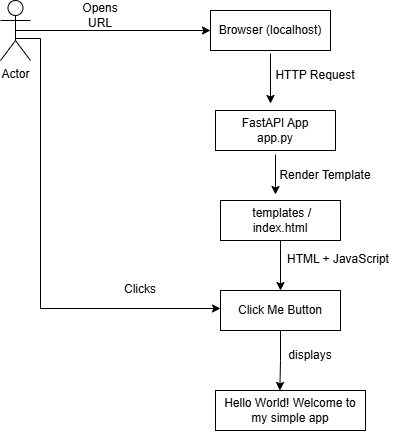

The diagram above was exported from draw.io. Its source (the exported page's mxGraphModel, read from the mxfile embedded in the PNG):
<mxGraphModel dx="1022" dy="660" grid="1" gridSize="10" guides="1" tooltips="1" connect="1" arrows="1" fold="1" page="1" pageScale="1" pageWidth="850" pageHeight="1100" math="0" shadow="0">
  <root>
    <mxCell id="0" />
    <mxCell id="1" parent="0" />
    <mxCell id="am8JW_mkINtESO0_rz5c-5" edge="1" parent="1" source="am8JW_mkINtESO0_rz5c-2" style="edgeStyle=orthogonalEdgeStyle;rounded=0;orthogonalLoop=1;jettySize=auto;html=1;exitX=0.5;exitY=0.5;exitDx=0;exitDy=0;exitPerimeter=0;defaultLabelBackgroundColor=page;" target="am8JW_mkINtESO0_rz5c-3">
      <mxGeometry relative="1" as="geometry" />
    </mxCell>
    <mxCell id="am8JW_mkINtESO0_rz5c-18" edge="1" parent="1" style="edgeStyle=orthogonalEdgeStyle;rounded=0;orthogonalLoop=1;jettySize=auto;html=1;exitX=0.5;exitY=0.5;exitDx=0;exitDy=0;exitPerimeter=0;entryX=0;entryY=0.5;entryDx=0;entryDy=0;defaultLabelBackgroundColor=page;">
      <mxGeometry relative="1" as="geometry">
        <Array as="points">
          <mxPoint x="130" y="58" />
          <mxPoint x="130" y="328" />
        </Array>
        <mxPoint x="105" y="58" as="sourcePoint" />
        <mxPoint x="310" y="328" as="targetPoint" />
      </mxGeometry>
    </mxCell>
    <mxCell id="am8JW_mkINtESO0_rz5c-2" parent="1" style="shape=umlActor;verticalLabelPosition=bottom;verticalAlign=top;html=1;outlineConnect=0;labelPerimeter=1;" value="Actor" vertex="1">
      <mxGeometry height="60" width="30" x="90" y="20" as="geometry" />
    </mxCell>
    <mxCell id="am8JW_mkINtESO0_rz5c-7" edge="1" parent="1" style="edgeStyle=orthogonalEdgeStyle;rounded=0;orthogonalLoop=1;jettySize=auto;html=1;exitX=0.5;exitY=1;exitDx=0;exitDy=0;defaultLabelBackgroundColor=page;">
      <mxGeometry relative="1" as="geometry">
        <mxPoint x="360" y="73" as="sourcePoint" />
        <mxPoint x="360" y="123" as="targetPoint" />
      </mxGeometry>
    </mxCell>
    <mxCell id="am8JW_mkINtESO0_rz5c-3" parent="1" style="rounded=0;whiteSpace=wrap;html=1;" value="Browser (localhost)" vertex="1">
      <mxGeometry height="40" width="120" x="300" y="30" as="geometry" />
    </mxCell>
    <mxCell id="am8JW_mkINtESO0_rz5c-10" edge="1" parent="1" style="edgeStyle=orthogonalEdgeStyle;rounded=0;orthogonalLoop=1;jettySize=auto;html=1;defaultLabelBackgroundColor=page;">
      <mxGeometry relative="1" as="geometry">
        <mxPoint x="365" y="174" as="sourcePoint" />
        <mxPoint x="365" y="214" as="targetPoint" />
      </mxGeometry>
    </mxCell>
    <mxCell id="am8JW_mkINtESO0_rz5c-6" parent="1" style="rounded=0;whiteSpace=wrap;html=1;" value="FastAPI App&lt;div&gt;app.py&lt;/div&gt;" vertex="1">
      <mxGeometry height="40" width="120" x="305" y="130" as="geometry" />
    </mxCell>
    <mxCell id="am8JW_mkINtESO0_rz5c-8" parent="1" style="text;html=1;whiteSpace=wrap;strokeColor=none;fillColor=none;align=center;verticalAlign=middle;rounded=0;" value="HTTP Request" vertex="1">
      <mxGeometry height="30" width="90" x="360" y="80" as="geometry" />
    </mxCell>
    <mxCell id="am8JW_mkINtESO0_rz5c-14" edge="1" parent="1" source="am8JW_mkINtESO0_rz5c-9" style="edgeStyle=orthogonalEdgeStyle;rounded=0;orthogonalLoop=1;jettySize=auto;html=1;exitX=0.5;exitY=1;exitDx=0;exitDy=0;entryX=0.5;entryY=0;entryDx=0;entryDy=0;defaultLabelBackgroundColor=page;" target="am8JW_mkINtESO0_rz5c-12">
      <mxGeometry relative="1" as="geometry" />
    </mxCell>
    <mxCell id="am8JW_mkINtESO0_rz5c-9" parent="1" style="rounded=0;whiteSpace=wrap;html=1;" value="&amp;nbsp;templates / index.html" vertex="1">
      <mxGeometry height="40" width="120" x="310" y="220" as="geometry" />
    </mxCell>
    <mxCell id="am8JW_mkINtESO0_rz5c-11" parent="1" style="text;html=1;whiteSpace=wrap;strokeColor=none;fillColor=none;align=center;verticalAlign=middle;rounded=0;" value="Render Template" vertex="1">
      <mxGeometry height="30" width="110" x="360" y="180" as="geometry" />
    </mxCell>
    <mxCell id="am8JW_mkINtESO0_rz5c-12" parent="1" style="rounded=0;whiteSpace=wrap;html=1;" value="Click Me Button" vertex="1">
      <mxGeometry height="40" width="120" x="310" y="310" as="geometry" />
    </mxCell>
    <mxCell id="am8JW_mkINtESO0_rz5c-13" parent="1" style="rounded=0;whiteSpace=wrap;html=1;" value="&lt;div&gt;&lt;br&gt;&lt;/div&gt;Hello World! Welcome to my simple app&lt;div&gt;&lt;br&gt;&lt;/div&gt;" vertex="1">
      <mxGeometry height="40" width="150" x="305" y="410" as="geometry" />
    </mxCell>
    <mxCell id="am8JW_mkINtESO0_rz5c-15" parent="1" style="text;html=1;whiteSpace=wrap;strokeColor=none;fillColor=none;align=center;verticalAlign=middle;rounded=0;" value="HTML + JavaScript" vertex="1">
      <mxGeometry height="30" width="110" x="373" y="264" as="geometry" />
    </mxCell>
    <mxCell id="am8JW_mkINtESO0_rz5c-16" edge="1" parent="1" source="am8JW_mkINtESO0_rz5c-12" style="edgeStyle=orthogonalEdgeStyle;rounded=0;orthogonalLoop=1;jettySize=auto;html=1;exitX=0.5;exitY=1;exitDx=0;exitDy=0;entryX=0.429;entryY=0;entryDx=0;entryDy=0;entryPerimeter=0;defaultLabelBackgroundColor=page;" target="am8JW_mkINtESO0_rz5c-13">
      <mxGeometry relative="1" as="geometry" />
    </mxCell>
    <mxCell id="am8JW_mkINtESO0_rz5c-17" parent="1" style="text;html=1;whiteSpace=wrap;strokeColor=none;fillColor=none;align=center;verticalAlign=middle;rounded=0;" value="Clicks" vertex="1">
      <mxGeometry height="30" width="60" x="200" y="294" as="geometry" />
    </mxCell>
    <mxCell id="am8JW_mkINtESO0_rz5c-19" parent="1" style="text;html=1;whiteSpace=wrap;strokeColor=none;fillColor=none;align=center;verticalAlign=middle;rounded=0;" value="Opens URL" vertex="1">
      <mxGeometry height="30" width="60" x="160" y="20" as="geometry" />
    </mxCell>
    <mxCell id="am8JW_mkINtESO0_rz5c-20" parent="1" style="text;html=1;whiteSpace=wrap;strokeColor=none;fillColor=none;align=center;verticalAlign=middle;rounded=0;" value="displays" vertex="1">
      <mxGeometry height="30" width="60" x="370" y="360" as="geometry" />
    </mxCell>
  </root>
</mxGraphModel>